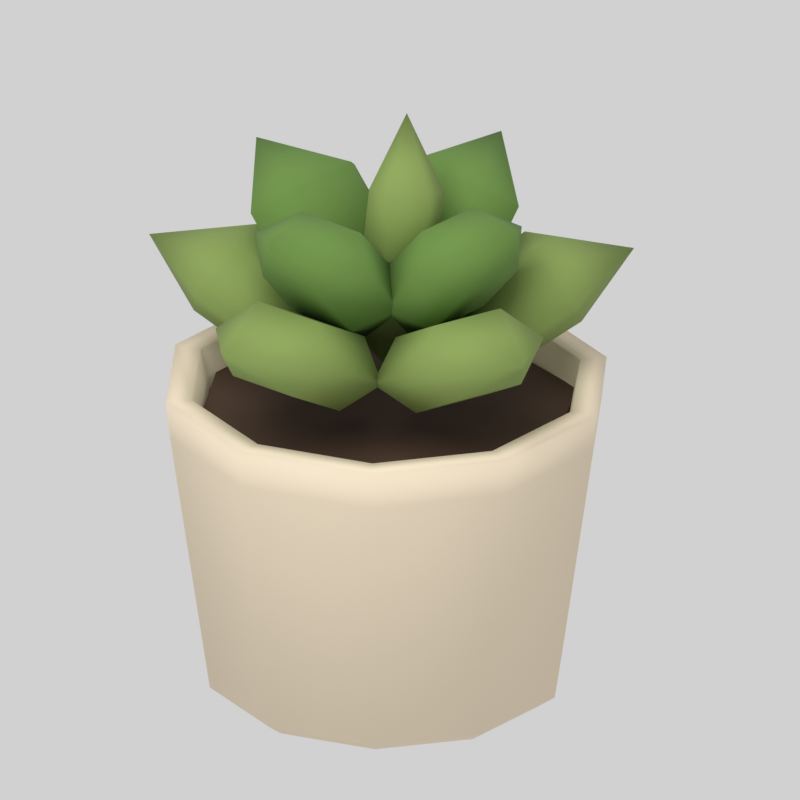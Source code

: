 # Source: succulent.blend  (saved by Blender 5.2.44; exported with 4.5.12 LTS)
import bpy
from mathutils import Matrix  # noqa: F401  (used for matrix-valued properties, if any)

bpy.ops.wm.read_factory_settings(use_empty=True)
scene = bpy.context.scene
scene.name = 'Scene'

# ---- materials (node trees are filled in below, after node groups)
mat_succulent_recolor_eadac0 = bpy.data.materials.new('succulent.recolor.eadac0')
mat_succulent_recolor_eadac0.diffuse_color = (0.8228, 0.7011, 0.5271, 1.0)
mat_succulent_fixed_493323 = bpy.data.materials.new('succulent.fixed.493323')
mat_succulent_fixed_493323.diffuse_color = (0.06663, 0.0331, 0.01681, 1.0)
mat_succulent_fixed_80964e = bpy.data.materials.new('succulent.fixed.80964e')
mat_succulent_fixed_80964e.diffuse_color = (0.2159, 0.305, 0.07619, 1.0)
mat_succulent_fixed_62853b = bpy.data.materials.new('succulent.fixed.62853b')
mat_succulent_fixed_62853b.diffuse_color = (0.1221, 0.2346, 0.04374, 1.0)

# ---- material node trees
mat_succulent_recolor_eadac0.use_nodes = True; mat_succulent_recolor_eadac0.node_tree.nodes.clear()
_N = mat_succulent_recolor_eadac0.node_tree.nodes; _L = mat_succulent_recolor_eadac0.node_tree.links
n0 = _N.new('ShaderNodeBsdfPrincipled'); n0.name = 'Principled BSDF'; n0.location = (-200, 100)
n0.inputs[0].default_value = (0.8228, 0.7011, 0.5271, 1.0)
n0.inputs[2].default_value = 0.87
n0.inputs[10].default_value = 0.005
n1 = _N.new('ShaderNodeOutputMaterial'); n1.name = 'Material Output'; n1.location = (200, 100)
_L.new(n0.outputs[0], n1.inputs[0])
n1.is_active_output = True
mat_succulent_fixed_493323.use_nodes = True; mat_succulent_fixed_493323.node_tree.nodes.clear()
_N = mat_succulent_fixed_493323.node_tree.nodes; _L = mat_succulent_fixed_493323.node_tree.links
n0 = _N.new('ShaderNodeBsdfPrincipled'); n0.name = 'Principled BSDF'; n0.location = (-200, 100)
n0.inputs[0].default_value = (0.06663, 0.0331, 0.01681, 1.0)
n0.inputs[2].default_value = 0.87
n0.inputs[10].default_value = 0.005
n1 = _N.new('ShaderNodeOutputMaterial'); n1.name = 'Material Output'; n1.location = (200, 100)
_L.new(n0.outputs[0], n1.inputs[0])
n1.is_active_output = True
mat_succulent_fixed_80964e.use_nodes = True; mat_succulent_fixed_80964e.node_tree.nodes.clear()
_N = mat_succulent_fixed_80964e.node_tree.nodes; _L = mat_succulent_fixed_80964e.node_tree.links
n0 = _N.new('ShaderNodeBsdfPrincipled'); n0.name = 'Principled BSDF'; n0.location = (-200, 100)
n0.inputs[0].default_value = (0.2159, 0.305, 0.07619, 1.0)
n0.inputs[2].default_value = 0.87
n0.inputs[10].default_value = 0.005
n1 = _N.new('ShaderNodeOutputMaterial'); n1.name = 'Material Output'; n1.location = (200, 100)
_L.new(n0.outputs[0], n1.inputs[0])
n1.is_active_output = True
mat_succulent_fixed_62853b.use_nodes = True; mat_succulent_fixed_62853b.node_tree.nodes.clear()
_N = mat_succulent_fixed_62853b.node_tree.nodes; _L = mat_succulent_fixed_62853b.node_tree.links
n0 = _N.new('ShaderNodeBsdfPrincipled'); n0.name = 'Principled BSDF'; n0.location = (-200, 100)
n0.inputs[0].default_value = (0.1221, 0.2346, 0.04374, 1.0)
n0.inputs[2].default_value = 0.87
n0.inputs[10].default_value = 0.005
n1 = _N.new('ShaderNodeOutputMaterial'); n1.name = 'Material Output'; n1.location = (200, 100)
_L.new(n0.outputs[0], n1.inputs[0])
n1.is_active_output = True

# ---- world
world_neutral_studio = bpy.data.worlds.new('Neutral studio'); scene.world = world_neutral_studio
world_neutral_studio.use_nodes = True; world_neutral_studio.node_tree.nodes.clear()
_N = world_neutral_studio.node_tree.nodes; _L = world_neutral_studio.node_tree.links
n0 = _N.new('ShaderNodeBackground'); n0.name = 'Background'; n0.location = (-200, 100)
n0.inputs[0].default_value = (1.0, 1.0, 1.0, 1.0)
n0.inputs[1].default_value = 0.45
n1 = _N.new('ShaderNodeOutputWorld'); n1.name = 'World Output'; n1.location = (200, 100)
_L.new(n0.outputs[0], n1.inputs[0])
n1.is_active_output = True

# ---- cameras
cam_camera = bpy.data.cameras.new('Camera')
cam_camera.type = 'ORTHO'
cam_camera.ortho_scale = 0.2535

# ---- lights
light_area = bpy.data.lights.new('Area', 'AREA')
light_area.energy = 6.464
light_area.shape = 'DISK'
light_area.size = 0.78
light_area.size_y = 1.0

# ---- meshes
me_pot = bpy.data.meshes.new('pot')
me_pot.from_pydata([(0.0, 0.0, 0.0), (0.05184, 0.0, 0.0), (0.04194, 0.03047, 0.0), (0.01602, 0.0493, 0.0), (-0.01602, 0.0493, 0.0), (-0.04194, 0.03047, 0.0), (-0.05184, 6.349e-18, 0.0), (-0.04194, -0.03047, 0.0), (-0.01602, -0.0493, 0.0), (0.01602, -0.0493, 0.0), (0.04194, -0.03047, 0.0), (0.0576, 0.0, 0.0042), (0.0466, 0.03386, 0.0042), (0.0178, 0.05478, 0.0042), (-0.0178, 0.05478, 0.0042), (-0.0466, 0.03386, 0.0042), (-0.0576, 7.054e-18, 0.0042), (-0.0466, -0.03386, 0.0042), (-0.0178, -0.05478, 0.0042), (0.0178, -0.05478, 0.0042), (0.0466, -0.03386, 0.0042), (0.07056, 0.0, 0.0924), (0.05708, 0.04147, 0.0924), (0.0218, 0.06711, 0.0924), (-0.0218, 0.06711, 0.0924), (-0.05708, 0.04147, 0.0924), (-0.07056, 8.641e-18, 0.0924), (-0.05708, -0.04147, 0.0924), (-0.0218, -0.06711, 0.0924), (0.0218, -0.06711, 0.0924), (0.05708, -0.04147, 0.0924), (0.072, 0.0, 0.105), (0.05825, 0.04232, 0.105), (0.02225, 0.06848, 0.105), (-0.02225, 0.06848, 0.105), (-0.05825, 0.04232, 0.105), (-0.072, 8.817e-18, 0.105), (-0.05825, -0.04232, 0.105), (-0.02225, -0.06848, 0.105), (0.02225, -0.06848, 0.105), (0.05825, -0.04232, 0.105), (0.06336, 0.0, 0.105), (0.05126, 0.03724, 0.105), (0.01958, 0.06026, 0.105), (-0.01958, 0.06026, 0.105), (-0.05126, 0.03724, 0.105), (-0.06336, 7.759e-18, 0.105), (-0.05126, -0.03724, 0.105), (-0.01958, -0.06026, 0.105), (0.01958, -0.06026, 0.105), (0.05126, -0.03724, 0.105), (0.06048, 0.0, 0.09135), (0.04893, 0.03555, 0.09135), (0.01869, 0.05752, 0.09135), (-0.01869, 0.05752, 0.09135), (-0.04893, 0.03555, 0.09135), (-0.06048, 7.407e-18, 0.09135), (-0.04893, -0.03555, 0.09135), (-0.01869, -0.05752, 0.09135), (0.01869, -0.05752, 0.09135), (0.04893, -0.03555, 0.09135)], [], [(0, 2, 1), (0, 3, 2), (0, 4, 3), (0, 5, 4), (0, 6, 5), (0, 7, 6), (0, 8, 7), (0, 9, 8), (0, 10, 9), (0, 1, 10), (1, 2, 12, 11), (2, 3, 13, 12), (3, 4, 14, 13), (4, 5, 15, 14), (5, 6, 16, 15), (6, 7, 17, 16), (7, 8, 18, 17), (8, 9, 19, 18), (9, 10, 20, 19), (10, 1, 11, 20), (11, 12, 22, 21), (12, 13, 23, 22), (13, 14, 24, 23), (14, 15, 25, 24), (15, 16, 26, 25), (16, 17, 27, 26), (17, 18, 28, 27), (18, 19, 29, 28), (19, 20, 30, 29), (20, 11, 21, 30), (21, 22, 32, 31), (22, 23, 33, 32), (23, 24, 34, 33), (24, 25, 35, 34), (25, 26, 36, 35), (26, 27, 37, 36), (27, 28, 38, 37), (28, 29, 39, 38), (29, 30, 40, 39), (30, 21, 31, 40), (31, 32, 42, 41), (32, 33, 43, 42), (33, 34, 44, 43), (34, 35, 45, 44), (35, 36, 46, 45), (36, 37, 47, 46), (37, 38, 48, 47), (38, 39, 49, 48), (39, 40, 50, 49), (40, 31, 41, 50), (41, 42, 52, 51), (42, 43, 53, 52), (43, 44, 54, 53), (44, 45, 55, 54), (45, 46, 56, 55), (46, 47, 57, 56), (47, 48, 58, 57), (48, 49, 59, 58), (49, 50, 60, 59), (50, 41, 51, 60)])
me_pot.polygons.foreach_set('use_smooth', [True] * 60)
me_pot.materials.append(mat_succulent_recolor_eadac0)
me_pot.update()
me_soil = bpy.data.meshes.new('soil')
me_soil.from_pydata([(0.0, 0.0, 0.0924), (0.06192, 0.0, 0.0924), (0.04378, 0.04378, 0.0924), (3.792e-18, 0.06192, 0.0924), (-0.04378, 0.04378, 0.0924), (-0.06192, 7.583e-18, 0.0924), (-0.04378, -0.04378, 0.0924), (-1.137e-17, -0.06192, 0.0924), (0.04378, -0.04378, 0.0924), (0.06192, 0.0, 0.09555), (0.04378, 0.04378, 0.09555), (3.792e-18, 0.06192, 0.09555), (-0.04378, 0.04378, 0.09555), (-0.06192, 7.583e-18, 0.09555), (-0.04378, -0.04378, 0.09555), (-1.137e-17, -0.06192, 0.09555), (0.04378, -0.04378, 0.09555), (0.0, 0.0, 0.09555)], [], [(0, 2, 1), (0, 3, 2), (0, 4, 3), (0, 5, 4), (0, 6, 5), (0, 7, 6), (0, 8, 7), (0, 1, 8), (1, 2, 10, 9), (2, 3, 11, 10), (3, 4, 12, 11), (4, 5, 13, 12), (5, 6, 14, 13), (6, 7, 15, 14), (7, 8, 16, 15), (8, 1, 9, 16), (9, 10, 17), (10, 11, 17), (11, 12, 17), (12, 13, 17), (13, 14, 17), (14, 15, 17), (15, 16, 17), (16, 9, 17)])
me_soil.materials.append(mat_succulent_fixed_493323)
me_soil.update()
me_rosette_0_0 = bpy.data.meshes.new('rosette_0_0')
me_rosette_0_0.from_pydata([(0.012, 0.0, 0.103), (0.03159, -0.02479, 0.122), (0.02544, -0.0124, 0.1329), (0.02544, 0.0124, 0.1329), (0.03159, 0.02479, 0.122), (0.03774, 0.0124, 0.1112), (0.03774, -0.0124, 0.1112), (0.05459, -0.02479, 0.135), (0.04844, -0.0124, 0.1459), (0.04844, 0.0124, 0.1459), (0.05459, 0.02479, 0.135), (0.06074, 0.0124, 0.1242), (0.06074, -0.0124, 0.1242), (0.081, -9.609e-14, 0.142)], [], [(0, 1, 2), (0, 2, 3), (0, 3, 4), (0, 4, 5), (0, 5, 6), (0, 6, 1), (1, 7, 8, 2), (2, 8, 9, 3), (3, 9, 10, 4), (4, 10, 11, 5), (5, 11, 12, 6), (6, 12, 7, 1), (7, 13, 8), (8, 13, 9), (9, 13, 10), (10, 13, 11), (11, 13, 12), (12, 13, 7)])
me_rosette_0_0.polygons.foreach_set('use_smooth', [True] * 18)
me_rosette_0_0.materials.append(mat_succulent_fixed_80964e)
me_rosette_0_0.update()
me_rosette_0_1 = bpy.data.meshes.new('rosette_0_1')
me_rosette_0_1.from_pydata([(0.003708, 0.01141, 0.103), (0.03334, 0.02238, 0.122), (0.01965, 0.02037, 0.1329), (-0.003928, 0.02803, 0.1329), (-0.01382, 0.03771, 0.122), (-0.0001287, 0.03972, 0.1112), (0.02345, 0.03206, 0.1112), (0.04045, 0.04426, 0.135), (0.02676, 0.04224, 0.1459), (0.003179, 0.0499, 0.1459), (-0.006711, 0.05958, 0.135), (0.006979, 0.0616, 0.1242), (0.03056, 0.05393, 0.1242), (0.02503, 0.07704, 0.142)], [], [(0, 1, 2), (0, 2, 3), (0, 3, 4), (0, 4, 5), (0, 5, 6), (0, 6, 1), (1, 7, 8, 2), (2, 8, 9, 3), (3, 9, 10, 4), (4, 10, 11, 5), (5, 11, 12, 6), (6, 12, 7, 1), (7, 13, 8), (8, 13, 9), (9, 13, 10), (10, 13, 11), (11, 13, 12), (12, 13, 7)])
me_rosette_0_1.polygons.foreach_set('use_smooth', [True] * 18)
me_rosette_0_1.materials.append(mat_succulent_fixed_80964e)
me_rosette_0_1.update()
me_rosette_0_2 = bpy.data.meshes.new('rosette_0_2')
me_rosette_0_2.from_pydata([(-0.009708, 0.007053, 0.103), (-0.01098, 0.03863, 0.122), (-0.0133, 0.02498, 0.1329), (-0.02787, 0.004926, 0.1329), (-0.04013, -0.00149, 0.122), (-0.03782, 0.01215, 0.1112), (-0.02324, 0.03221, 0.1112), (-0.02959, 0.05215, 0.135), (-0.0319, 0.0385, 0.1459), (-0.04648, 0.01844, 0.1459), (-0.05874, 0.01203, 0.135), (-0.05643, 0.02567, 0.1242), (-0.04185, 0.04573, 0.1242), (-0.06553, 0.04761, 0.142)], [], [(0, 1, 2), (0, 2, 3), (0, 3, 4), (0, 4, 5), (0, 5, 6), (0, 6, 1), (1, 7, 8, 2), (2, 8, 9, 3), (3, 9, 10, 4), (4, 10, 11, 5), (5, 11, 12, 6), (6, 12, 7, 1), (7, 13, 8), (8, 13, 9), (9, 13, 10), (10, 13, 11), (11, 13, 12), (12, 13, 7)])
me_rosette_0_2.polygons.foreach_set('use_smooth', [True] * 18)
me_rosette_0_2.materials.append(mat_succulent_fixed_80964e)
me_rosette_0_2.update()
me_rosette_0_3 = bpy.data.meshes.new('rosette_0_3')
me_rosette_0_3.from_pydata([(-0.009708, -0.007053, 0.103), (-0.04013, 0.00149, 0.122), (-0.02787, -0.004926, 0.1329), (-0.0133, -0.02498, 0.1329), (-0.01098, -0.03863, 0.122), (-0.02324, -0.03221, 0.1112), (-0.03782, -0.01215, 0.1112), (-0.05874, -0.01203, 0.135), (-0.04648, -0.01844, 0.1459), (-0.0319, -0.0385, 0.1459), (-0.02959, -0.05215, 0.135), (-0.04185, -0.04573, 0.1242), (-0.05643, -0.02567, 0.1242), (-0.06553, -0.04761, 0.142)], [], [(0, 1, 2), (0, 2, 3), (0, 3, 4), (0, 4, 5), (0, 5, 6), (0, 6, 1), (1, 7, 8, 2), (2, 8, 9, 3), (3, 9, 10, 4), (4, 10, 11, 5), (5, 11, 12, 6), (6, 12, 7, 1), (7, 13, 8), (8, 13, 9), (9, 13, 10), (10, 13, 11), (11, 13, 12), (12, 13, 7)])
me_rosette_0_3.polygons.foreach_set('use_smooth', [True] * 18)
me_rosette_0_3.materials.append(mat_succulent_fixed_80964e)
me_rosette_0_3.update()
me_rosette_0_4 = bpy.data.meshes.new('rosette_0_4')
me_rosette_0_4.from_pydata([(0.003708, -0.01141, 0.103), (-0.01382, -0.03771, 0.122), (-0.003928, -0.02803, 0.1329), (0.01965, -0.02037, 0.1329), (0.03334, -0.02238, 0.122), (0.02345, -0.03206, 0.1112), (-0.0001287, -0.03972, 0.1112), (-0.006711, -0.05958, 0.135), (0.003179, -0.0499, 0.1459), (0.02676, -0.04224, 0.1459), (0.04045, -0.04426, 0.135), (0.03056, -0.05393, 0.1242), (0.006979, -0.0616, 0.1242), (0.02503, -0.07704, 0.142)], [], [(0, 1, 2), (0, 2, 3), (0, 3, 4), (0, 4, 5), (0, 5, 6), (0, 6, 1), (1, 7, 8, 2), (2, 8, 9, 3), (3, 9, 10, 4), (4, 10, 11, 5), (5, 11, 12, 6), (6, 12, 7, 1), (7, 13, 8), (8, 13, 9), (9, 13, 10), (10, 13, 11), (11, 13, 12), (12, 13, 7)])
me_rosette_0_4.polygons.foreach_set('use_smooth', [True] * 18)
me_rosette_0_4.materials.append(mat_succulent_fixed_80964e)
me_rosette_0_4.update()
me_rosette_1_0 = bpy.data.meshes.new('rosette_1_0')
me_rosette_1_0.from_pydata([(0.009904, 0.006776, 0.123), (0.0314, -0.008561, 0.1442), (0.01658, -0.003677, 0.1523), (0.002581, 0.01679, 0.1523), (0.003398, 0.03237, 0.1442), (0.01822, 0.02748, 0.136), (0.03222, 0.007019, 0.136), (0.04323, -0.0004676, 0.1609), (0.02841, 0.004416, 0.169), (0.01441, 0.02488, 0.169), (0.01523, 0.04046, 0.1609), (0.03005, 0.03558, 0.1527), (0.04405, 0.01511, 0.1527), (0.04539, 0.03106, 0.173)], [], [(0, 1, 2), (0, 2, 3), (0, 3, 4), (0, 4, 5), (0, 5, 6), (0, 6, 1), (1, 7, 8, 2), (2, 8, 9, 3), (3, 9, 10, 4), (4, 10, 11, 5), (5, 11, 12, 6), (6, 12, 7, 1), (7, 13, 8), (8, 13, 9), (9, 13, 10), (10, 13, 11), (11, 13, 12), (12, 13, 7)])
me_rosette_1_0.polygons.foreach_set('use_smooth', [True] * 18)
me_rosette_1_0.materials.append(mat_succulent_fixed_62853b)
me_rosette_1_0.update()
me_rosette_1_1 = bpy.data.meshes.new('rosette_1_1')
me_rosette_1_1.from_pydata([(-0.006776, 0.009904, 0.123), (0.008561, 0.0314, 0.1442), (0.003677, 0.01658, 0.1523), (-0.01679, 0.002581, 0.1523), (-0.03237, 0.003398, 0.1442), (-0.02748, 0.01822, 0.136), (-0.007019, 0.03222, 0.136), (0.0004676, 0.04323, 0.1609), (-0.004416, 0.02841, 0.169), (-0.02488, 0.01441, 0.169), (-0.04046, 0.01523, 0.1609), (-0.03558, 0.03005, 0.1527), (-0.01511, 0.04405, 0.1527), (-0.03106, 0.04539, 0.173)], [], [(0, 1, 2), (0, 2, 3), (0, 3, 4), (0, 4, 5), (0, 5, 6), (0, 6, 1), (1, 7, 8, 2), (2, 8, 9, 3), (3, 9, 10, 4), (4, 10, 11, 5), (5, 11, 12, 6), (6, 12, 7, 1), (7, 13, 8), (8, 13, 9), (9, 13, 10), (10, 13, 11), (11, 13, 12), (12, 13, 7)])
me_rosette_1_1.polygons.foreach_set('use_smooth', [True] * 18)
me_rosette_1_1.materials.append(mat_succulent_fixed_62853b)
me_rosette_1_1.update()
me_rosette_1_2 = bpy.data.meshes.new('rosette_1_2')
me_rosette_1_2.from_pydata([(-0.009904, -0.006776, 0.123), (-0.0314, 0.008561, 0.1442), (-0.01658, 0.003677, 0.1523), (-0.002581, -0.01679, 0.1523), (-0.003398, -0.03237, 0.1442), (-0.01822, -0.02748, 0.136), (-0.03222, -0.007019, 0.136), (-0.04323, 0.0004676, 0.1609), (-0.02841, -0.004416, 0.169), (-0.01441, -0.02488, 0.169), (-0.01523, -0.04046, 0.1609), (-0.03005, -0.03558, 0.1527), (-0.04405, -0.01511, 0.1527), (-0.04539, -0.03106, 0.173)], [], [(0, 1, 2), (0, 2, 3), (0, 3, 4), (0, 4, 5), (0, 5, 6), (0, 6, 1), (1, 7, 8, 2), (2, 8, 9, 3), (3, 9, 10, 4), (4, 10, 11, 5), (5, 11, 12, 6), (6, 12, 7, 1), (7, 13, 8), (8, 13, 9), (9, 13, 10), (10, 13, 11), (11, 13, 12), (12, 13, 7)])
me_rosette_1_2.polygons.foreach_set('use_smooth', [True] * 18)
me_rosette_1_2.materials.append(mat_succulent_fixed_62853b)
me_rosette_1_2.update()
me_rosette_1_3 = bpy.data.meshes.new('rosette_1_3')
me_rosette_1_3.from_pydata([(0.006776, -0.009904, 0.123), (-0.008561, -0.0314, 0.1442), (-0.003677, -0.01658, 0.1523), (0.01679, -0.002581, 0.1523), (0.03237, -0.003398, 0.1442), (0.02748, -0.01822, 0.136), (0.007019, -0.03222, 0.136), (-0.0004676, -0.04323, 0.1609), (0.004416, -0.02841, 0.169), (0.02488, -0.01441, 0.169), (0.04046, -0.01523, 0.1609), (0.03558, -0.03005, 0.1527), (0.01511, -0.04405, 0.1527), (0.03106, -0.04539, 0.173)], [], [(0, 1, 2), (0, 2, 3), (0, 3, 4), (0, 4, 5), (0, 5, 6), (0, 6, 1), (1, 7, 8, 2), (2, 8, 9, 3), (3, 9, 10, 4), (4, 10, 11, 5), (5, 11, 12, 6), (6, 12, 7, 1), (7, 13, 8), (8, 13, 9), (9, 13, 10), (10, 13, 11), (11, 13, 12), (12, 13, 7)])
me_rosette_1_3.polygons.foreach_set('use_smooth', [True] * 18)
me_rosette_1_3.materials.append(mat_succulent_fixed_62853b)
me_rosette_1_3.update()
me_central_leaf = bpy.data.meshes.new('central_leaf')
me_central_leaf.from_pydata([(0.0, 0.0, 0.131), (0.0137, -0.0123, 0.152), (0.007194, -0.01797, 0.1533), (-0.004848, -0.01691, 0.1547), (-0.01038, -0.01017, 0.1549), (-0.003878, -0.004498, 0.1536), (0.008164, -0.005564, 0.1522), (0.01637, -0.01063, 0.1734), (0.00986, -0.01631, 0.1746), (-0.002181, -0.01524, 0.1761), (-0.007717, -0.008502, 0.1762), (-0.001211, -0.002831, 0.175), (0.01083, -0.003897, 0.1735), (0.008, 0.005, 0.195)], [], [(0, 1, 2), (0, 2, 3), (0, 3, 4), (0, 4, 5), (0, 5, 6), (0, 6, 1), (1, 7, 8, 2), (2, 8, 9, 3), (3, 9, 10, 4), (4, 10, 11, 5), (5, 11, 12, 6), (6, 12, 7, 1), (7, 13, 8), (8, 13, 9), (9, 13, 10), (10, 13, 11), (11, 13, 12), (12, 13, 7)])
me_central_leaf.polygons.foreach_set('use_smooth', [True] * 18)
me_central_leaf.materials.append(mat_succulent_fixed_80964e)
me_central_leaf.update()

# ---- objects
ob_succulent_root = bpy.data.objects.new('succulent.root', None)
ob_succulent_pot = bpy.data.objects.new('succulent_pot', me_pot)
ob_succulent_soil = bpy.data.objects.new('succulent_soil', me_soil)
ob_succulent_rosette_0_0 = bpy.data.objects.new('succulent_rosette_0_0', me_rosette_0_0)
ob_succulent_rosette_0_1 = bpy.data.objects.new('succulent_rosette_0_1', me_rosette_0_1)
ob_succulent_rosette_0_2 = bpy.data.objects.new('succulent_rosette_0_2', me_rosette_0_2)
ob_succulent_rosette_0_3 = bpy.data.objects.new('succulent_rosette_0_3', me_rosette_0_3)
ob_succulent_rosette_0_4 = bpy.data.objects.new('succulent_rosette_0_4', me_rosette_0_4)
ob_succulent_rosette_1_0 = bpy.data.objects.new('succulent_rosette_1_0', me_rosette_1_0)
ob_succulent_rosette_1_1 = bpy.data.objects.new('succulent_rosette_1_1', me_rosette_1_1)
ob_succulent_rosette_1_2 = bpy.data.objects.new('succulent_rosette_1_2', me_rosette_1_2)
ob_succulent_rosette_1_3 = bpy.data.objects.new('succulent_rosette_1_3', me_rosette_1_3)
ob_succulent_central_leaf = bpy.data.objects.new('succulent_central_leaf', me_central_leaf)
ob_area = bpy.data.objects.new('Area', light_area)
ob_camera = bpy.data.objects.new('Camera', cam_camera)

# ---- transforms, parenting, visibility, modifiers, constraints
ob_succulent_root.location = (0.0, 0.0, 0.0)
ob_succulent_pot.parent = ob_succulent_root
ob_succulent_pot.location = (0.0, 0.0, 0.0)
ob_succulent_soil.parent = ob_succulent_root
ob_succulent_soil.location = (0.0, 0.0, 0.0)
ob_succulent_rosette_0_0.parent = ob_succulent_root
ob_succulent_rosette_0_0.location = (0.0, 0.0, 0.0)
ob_succulent_rosette_0_1.parent = ob_succulent_root
ob_succulent_rosette_0_1.location = (0.0, 0.0, 0.0)
ob_succulent_rosette_0_2.parent = ob_succulent_root
ob_succulent_rosette_0_2.location = (0.0, 0.0, 0.0)
ob_succulent_rosette_0_3.parent = ob_succulent_root
ob_succulent_rosette_0_3.location = (0.0, 0.0, 0.0)
ob_succulent_rosette_0_4.parent = ob_succulent_root
ob_succulent_rosette_0_4.location = (0.0, 0.0, 0.0)
ob_succulent_rosette_1_0.parent = ob_succulent_root
ob_succulent_rosette_1_0.location = (0.0, 0.0, 0.0)
ob_succulent_rosette_1_1.parent = ob_succulent_root
ob_succulent_rosette_1_1.location = (0.0, 0.0, 0.0)
ob_succulent_rosette_1_2.parent = ob_succulent_root
ob_succulent_rosette_1_2.location = (0.0, 0.0, 0.0)
ob_succulent_rosette_1_3.parent = ob_succulent_root
ob_succulent_rosette_1_3.location = (0.0, 0.0, 0.0)
ob_succulent_central_leaf.parent = ob_succulent_root
ob_succulent_central_leaf.location = (0.0, 0.0, 0.0)
ob_area.location = (-0.3855, -0.585, 1.072)
ob_area.rotation_euler = (0.6248, -8.771e-08, -0.588)
ob_camera.location = (-0.1905, -0.78, 0.468)
ob_camera.rotation_euler = (1.139, 2.418e-08, -0.245)

# ---- collection membership
scene.collection.objects.link(ob_succulent_root)
scene.collection.objects.link(ob_succulent_pot)
scene.collection.objects.link(ob_succulent_soil)
scene.collection.objects.link(ob_succulent_rosette_0_0)
scene.collection.objects.link(ob_succulent_rosette_0_1)
scene.collection.objects.link(ob_succulent_rosette_0_2)
scene.collection.objects.link(ob_succulent_rosette_0_3)
scene.collection.objects.link(ob_succulent_rosette_0_4)
scene.collection.objects.link(ob_succulent_rosette_1_0)
scene.collection.objects.link(ob_succulent_rosette_1_1)
scene.collection.objects.link(ob_succulent_rosette_1_2)
scene.collection.objects.link(ob_succulent_rosette_1_3)
scene.collection.objects.link(ob_succulent_central_leaf)
scene.collection.objects.link(ob_area)
scene.collection.objects.link(ob_camera)

# ---- scene / render settings (as saved in the file)
scene.camera = ob_camera
scene.frame_start = 1; scene.frame_end = 250; scene.frame_set(1)
scene.render.engine = 'CYCLES'
scene.render.resolution_x = 384
scene.render.resolution_y = 384
scene.render.film_transparent = True
scene.render.bake_bias = 0.0
scene.render.bake_samples = 0
scene.render.compositor_device = 'GPU'
scene.cycles.samples = 24
scene.eevee.use_volume_custom_range = False
scene.eevee.fast_gi_thickness_near = 0.1
scene.eevee.fast_gi_thickness_far = 0.0
scene.eevee.ray_tracing_options.screen_trace_thickness = 0.1
scene.view_settings.view_transform = 'Standard'
scene.view_settings.exposure = 0.5
bpy.context.view_layer.update()

